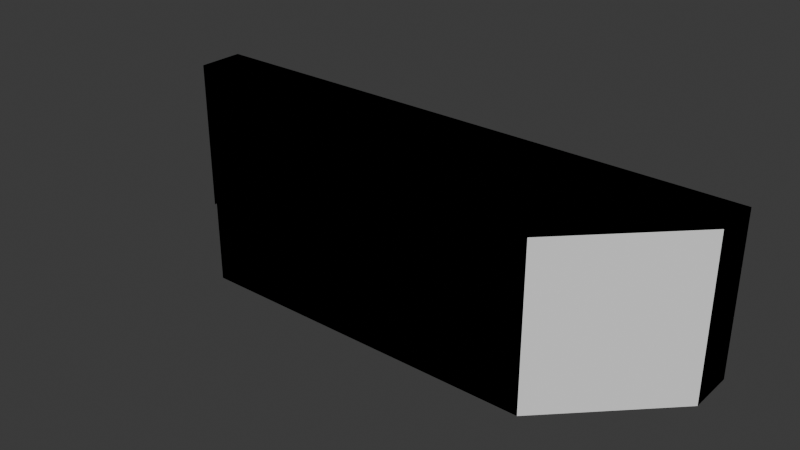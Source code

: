 # Source: block.blend  (saved by Blender 4.2.66; exported with 4.5.12 LTS)
import bpy
from mathutils import Matrix  # noqa: F401  (used for matrix-valued properties, if any)

bpy.ops.wm.read_factory_settings(use_empty=True)
scene = bpy.context.scene
scene.name = 'Scene'

# ---- collections
col_collection = bpy.data.collections.new('Collection'); scene.collection.children.link(col_collection)

# ---- materials (node trees are filled in below, after node groups)
mat_facade = bpy.data.materials.new('Facade')
mat_facade.use_backface_culling = True
mat_darkbrick = bpy.data.materials.new('DarkBrick')
mat_darkbrick.use_backface_culling = True
mat_yellowish = bpy.data.materials.new('Yellowish')
mat_yellowish.use_backface_culling = True

# ---- material node trees
mat_facade.use_nodes = True; mat_facade.node_tree.nodes.clear()
_N = mat_facade.node_tree.nodes; _L = mat_facade.node_tree.links
n0 = _N.new('ShaderNodeBsdfPrincipled'); n0.name = 'Principled BSDF'; n0.location = (10, 300)
n0.inputs[0].default_value = (0.6445, 0.3813, 0.1912, 1.0)
n0.inputs[2].default_value = 1.0
n1 = _N.new('ShaderNodeOutputMaterial'); n1.name = 'Material Output'; n1.location = (300, 300)
_L.new(n0.outputs[0], n1.inputs[0])
n1.is_active_output = True
mat_darkbrick.use_nodes = True; mat_darkbrick.node_tree.nodes.clear()
_N = mat_darkbrick.node_tree.nodes; _L = mat_darkbrick.node_tree.links
n0 = _N.new('ShaderNodeBsdfPrincipled'); n0.name = 'Principled BSDF'; n0.location = (10, 300)
n0.inputs[0].default_value = (0.3813, 0.2016, 0.08438, 1.0)
n0.inputs[2].default_value = 1.0
n1 = _N.new('ShaderNodeOutputMaterial'); n1.name = 'Material Output'; n1.location = (300, 300)
_L.new(n0.outputs[0], n1.inputs[0])
n1.is_active_output = True
mat_yellowish.use_nodes = True; mat_yellowish.node_tree.nodes.clear()
_N = mat_yellowish.node_tree.nodes; _L = mat_yellowish.node_tree.links
n0 = _N.new('ShaderNodeBsdfPrincipled'); n0.name = 'Principled BSDF'; n0.location = (10, 300)
n0.inputs[0].default_value = (0.6867, 0.5395, 0.2542, 1.0)
n0.inputs[2].default_value = 1.0
n1 = _N.new('ShaderNodeOutputMaterial'); n1.name = 'Material Output'; n1.location = (300, 300)
_L.new(n0.outputs[0], n1.inputs[0])
n1.is_active_output = True

# ---- world
world_world = bpy.data.worlds.new('World'); scene.world = world_world
world_world.use_nodes = True; world_world.node_tree.nodes.clear()
_N = world_world.node_tree.nodes; _L = world_world.node_tree.links
n0 = _N.new('ShaderNodeOutputWorld'); n0.name = 'World Output'; n0.location = (300, 300)
n1 = _N.new('ShaderNodeBackground'); n1.name = 'Background'; n1.location = (10, 300)
n1.inputs[0].default_value = (0.05088, 0.05088, 0.05088, 1.0)
_L.new(n1.outputs[0], n0.inputs[0])
n0.is_active_output = True
world_world.color = (0.05088, 0.05088, 0.05088)
world_world.sun_shadow_jitter_overblur = 0.0

# ---- meshes
me_plane = bpy.data.meshes.new('Plane')
me_plane.from_pydata([(-20.0, 0.0, 0.0), (-20.0, 0.0, 4.0), (23.0, 0.0, 0.0), (-20.0, 13.0, 4.0), (36.0, 13.0, 0.0), (36.0, 19.0, 0.0), (-36.0, 13.0, 4.0), (-36.0, 19.0, 0.0), (-36.0, 13.0, 0.0), (-20.0, 0.0, 20.0), (23.0, 0.0, 20.0), (-20.0, 13.0, 20.0), (36.0, 13.0, 20.0), (36.0, 19.0, 20.0), (-20.0, 19.0, 20.0), (-36.0, 13.0, 20.0), (-36.0, 19.0, 20.0)], [], [(4, 5, 13, 12), (3, 11, 15, 6), (3, 1, 9, 11), (5, 7, 16, 14, 13), (1, 0, 2, 10, 9), (11, 14, 16, 15), (12, 13, 14, 11, 9, 10), (7, 8, 6, 15, 16)])
me_plane.polygons.foreach_set('material_index', [0, 0, 0, 1, 1, 0, 0, 1])
_uv = me_plane.uv_layers.new(name='UVMap')
_uv.uv.foreach_set('vector', [0.0, 0.0, 1.0, 0.5, 1.0, 0.5, 1.0, 0.5, 0.0, 0.5, 0.0, 0.0, 0.0, 0.0, 0.0, 0.5, 0.0, 0.5, 0.0, 0.5, 0.0, 0.5, 0.0, 0.0, 1.0, 0.5, 1.0, 0.5, 1.0, 0.5, 1.0, 0.5, 1.0, 0.5, 0.0, 0.5, 0.0, 0.5, 1.0, 0.5, 1.0, 0.5, 0.0, 0.5, 0.0, 0.0, 1.0, 0.5, 1.0, 0.5, 0.0, 0.0, 1.0, 0.5, 1.0, 0.5, 1.0, 0.5, 0.0, 0.0, 0.0, 0.5, 1.0, 0.5, 1.0, 0.5, 0.0, 0.0, 0.0, 0.5, 0.0, 0.0, 1.0, 0.5])
me_plane.materials.append(mat_facade)
me_plane.materials.append(mat_darkbrick)
me_plane.materials.append(mat_yellowish)
me_plane.update()
me_plane_002 = bpy.data.meshes.new('Plane.002')
me_plane_002.from_pydata([(-20.0, 0.0, 0.0), (-20.0, 0.0, 4.0), (23.0, 0.0, 0.0), (-20.0, 13.0, 4.0), (36.0, 13.0, 0.0), (36.0, 19.0, 0.0), (-36.0, 13.0, 4.0), (-36.0, 19.0, 0.0), (-36.0, 13.0, 0.0), (-20.0, 0.0, 20.0), (23.0, 0.0, 20.0), (-20.0, 13.0, 20.0), (36.0, 13.0, 20.0), (36.0, 19.0, 20.0), (-20.0, 19.0, 20.0), (-36.0, 13.0, 20.0), (-36.0, 19.0, 20.0)], [], [(4, 5, 13, 12), (3, 11, 15, 6), (3, 1, 9, 11), (5, 7, 16, 14, 13), (1, 0, 2, 10, 9), (11, 14, 16, 15), (12, 13, 14, 11, 9, 10), (7, 8, 6, 15, 16), (10, 2, 4, 12)])
_uv = me_plane_002.uv_layers.new(name='UVMap')
_uv.uv.foreach_set('vector', [0.0, 0.0, 1.0, 0.5, 1.0, 0.5, 1.0, 0.5, 0.0, 0.5, 0.0, 0.0, 0.0, 0.0, 0.0, 0.5, 0.0, 0.5, 0.0, 0.5, 0.0, 0.5, 0.0, 0.0, 1.0, 0.5, 1.0, 0.5, 1.0, 0.5, 1.0, 0.5, 1.0, 0.5, 0.0, 0.5, 0.0, 0.5, 1.0, 0.5, 1.0, 0.5, 0.0, 0.5, 0.0, 0.0, 1.0, 0.5, 1.0, 0.5, 0.0, 0.0, 1.0, 0.5, 1.0, 0.5, 1.0, 0.5, 0.0, 0.0, 0.0, 0.5, 1.0, 0.5, 1.0, 0.5, 0.0, 0.0, 0.0, 0.5, 0.0, 0.0, 1.0, 0.5, 1.0, 0.5, 1.0, 0.5, 0.0, 0.0, 1.0, 0.5])
me_plane_002.update()

# ---- objects
ob_plane = bpy.data.objects.new('Plane', me_plane)
ob_plane_colonly = bpy.data.objects.new('Plane-colonly', me_plane_002)

# ---- transforms, parenting, visibility, modifiers, constraints
ob_plane.location = (0.0, 0.0, 0.0)
ob_plane_colonly.location = (0.0, 0.0, 0.0)

# ---- collection membership
col_collection.objects.link(ob_plane)
col_collection.objects.link(ob_plane_colonly)

# ---- scene / render settings (as saved in the file)
scene.frame_start = 1; scene.frame_end = 250; scene.frame_set(1)
scene.render.engine = 'BLENDER_EEVEE_NEXT'
bpy.context.view_layer.update()

# ---- added for rendering (the .blend has no active camera and no usable light): camera, sun
cam_auto = bpy.data.cameras.new('AutoCamera')
cam_auto.lens = 50.0
cam_auto.sensor_width = 36.0
cam_auto.clip_end = 1251.98
ob_auto_camera = bpy.data.objects.new('AutoCamera', cam_auto)
scene.collection.objects.link(ob_auto_camera)
ob_auto_camera.location = (71.3384, -76.106, 67.0707)
ob_auto_camera.rotation_euler = (1.09748, -7.21219e-08, 0.694738)
scene.camera = ob_auto_camera
light_auto_sun = bpy.data.lights.new('AutoSun', 'SUN')
light_auto_sun.energy = 3.0
light_auto_sun.angle = 0.0523599
ob_auto_sun = bpy.data.objects.new('AutoSun', light_auto_sun)
scene.collection.objects.link(ob_auto_sun)
ob_auto_sun.rotation_euler = (0.872665, 0.174533, 0.523599)
bpy.context.view_layer.update()
